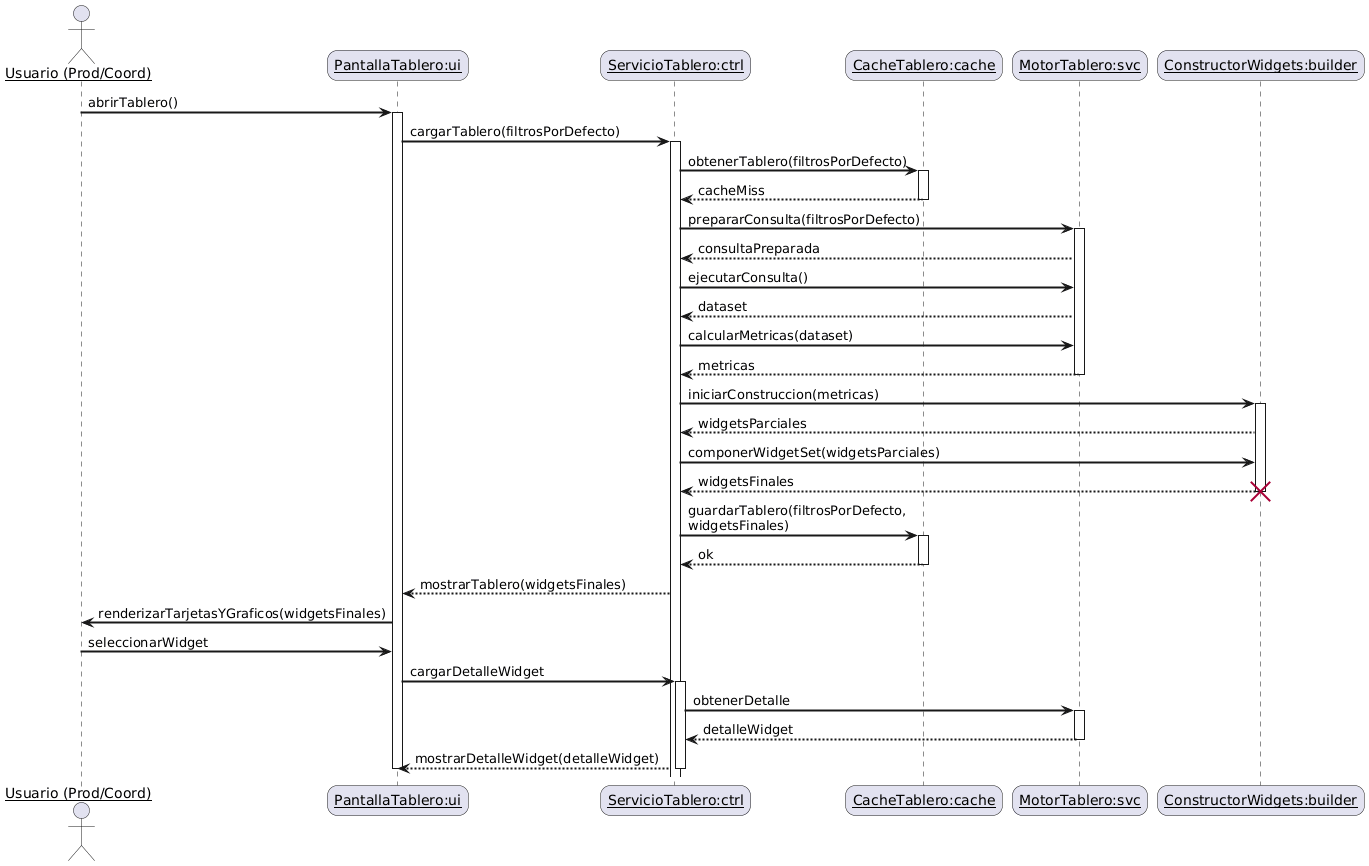

The diagram above was rendered by PlantUML. Its source (embedded in the PNG):
@startuml
skinparam sequenceArrowThickness 2
skinparam roundcorner 20
skinparam maxmessagesize 60
skinparam sequenceParticipant underline

actor "Usuario (Prod/Coord)" as user
participant "PantallaTablero:ui" as ui
participant "ServicioTablero:ctrl" as ctrl
participant "CacheTablero:cache" as cache
participant "MotorTablero:svc" as svc
participant "ConstructorWidgets:builder" as builder

' --- Disparo (abrir tablero) ---
user -> ui: abrirTablero()
activate ui
ui -> ctrl: cargarTablero(filtrosPorDefecto)
activate ctrl

' --- Cache (hit o miss, modelado lineal) ---
ctrl -> cache: obtenerTablero(filtrosPorDefecto)
activate cache
cache --> ctrl: cacheMiss
deactivate cache

' --- Datos y armado de widgets (lineal) ---
ctrl -> svc: prepararConsulta(filtrosPorDefecto)
activate svc
svc --> ctrl: consultaPreparada

ctrl -> svc: ejecutarConsulta()
svc --> ctrl: dataset

ctrl -> svc: calcularMetricas(dataset)
svc --> ctrl: metricas
deactivate svc

' --- Construcción de widgets (objeto temporal) ---
ctrl -> builder: iniciarConstruccion(metricas)
activate builder
builder --> ctrl: widgetsParciales
ctrl -> builder: componerWidgetSet(widgetsParciales)
builder --> ctrl: widgetsFinales
destroy builder

' --- Guardar en cache y mostrar ---
ctrl -> cache: guardarTablero(filtrosPorDefecto, widgetsFinales)
activate cache
cache --> ctrl: ok
deactivate cache

ctrl --> ui: mostrarTablero(widgetsFinales)
ui -> user: renderizarTarjetasYGraficos(widgetsFinales)

' --- Interacción mínima posterior (ej. seleccionar widget) ---
user -> ui: seleccionarWidget
ui -> ctrl: cargarDetalleWidget
activate ctrl
ctrl -> svc: obtenerDetalle
activate svc
svc --> ctrl: detalleWidget
deactivate svc
ctrl --> ui: mostrarDetalleWidget(detalleWidget)
deactivate ctrl

' --- Cierre ---
deactivate ui
@enduml